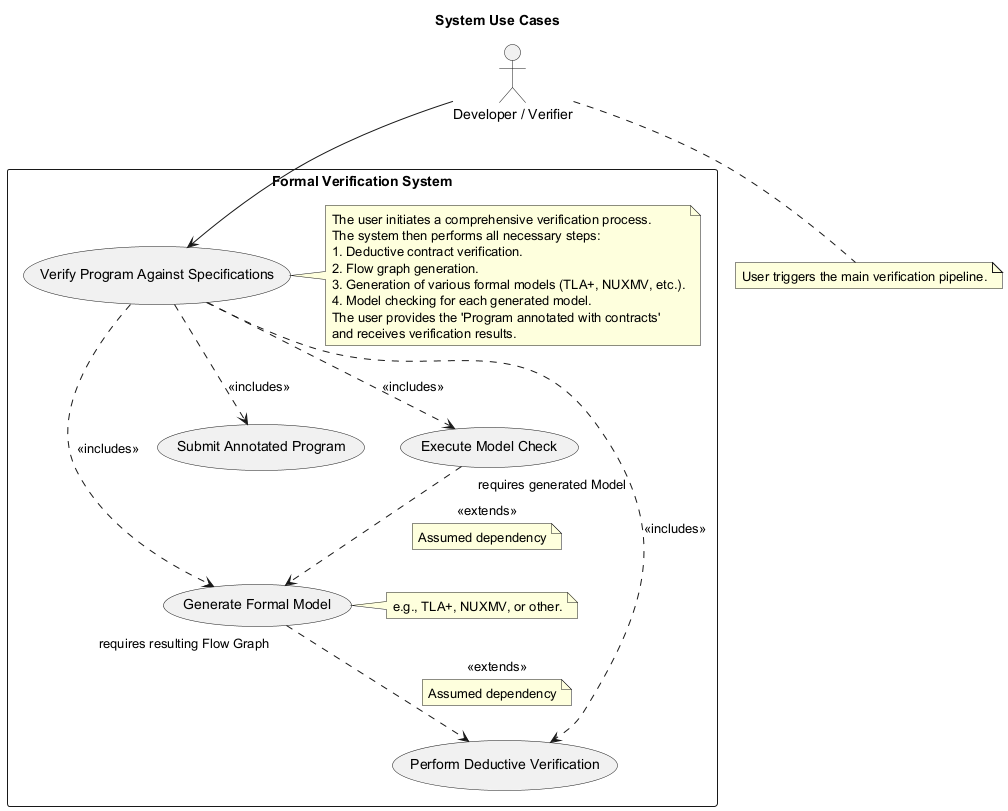

The diagram above was rendered by PlantUML. Its source (embedded in the PNG):
@startuml
title System Use Cases

actor "Developer / Verifier" as User

rectangle "Formal Verification System" {
  usecase "Verify Program Against Specifications" as UC_VerifyAll
  note right of UC_VerifyAll
    The user initiates a comprehensive verification process.
    The system then performs all necessary steps:
    1. Deductive contract verification.
    2. Flow graph generation.
    3. Generation of various formal models (TLA+, NUXMV, etc.).
    4. Model checking for each generated model.
    The user provides the 'Program annotated with contracts'
    and receives verification results.
  end note

  usecase "Submit Annotated Program" as UC_Input
  usecase "Perform Deductive Verification" as UC_Deduce
  usecase "Generate Formal Model" as UC_GenModel
  note right of UC_GenModel: e.g., TLA+, NUXMV, or other.
  usecase "Execute Model Check" as UC_CheckModel

  UC_VerifyAll ..> UC_Input : <<includes>>
  UC_VerifyAll ..> UC_Deduce : <<includes>>
  UC_VerifyAll ..> UC_GenModel : <<includes>>
  UC_VerifyAll ..> UC_CheckModel : <<includes>>

  UC_GenModel ..> UC_Deduce : "requires resulting Flow Graph" <<extends>>
  note on link: Assumed dependency
  UC_CheckModel ..> UC_GenModel : "requires generated Model" <<extends>>
  note on link: Assumed dependency
}

User --> UC_VerifyAll
note "User triggers the main verification pipeline." as N1
User .. N1

' If granular control is desired, User could also interact with sub-use cases:
' User --> UC_Input
' User --> UC_Deduce
' User --> UC_GenModel
' User --> UC_CheckModel
' This is an alternative view, assuming UCPipeline is primary.

@enduml